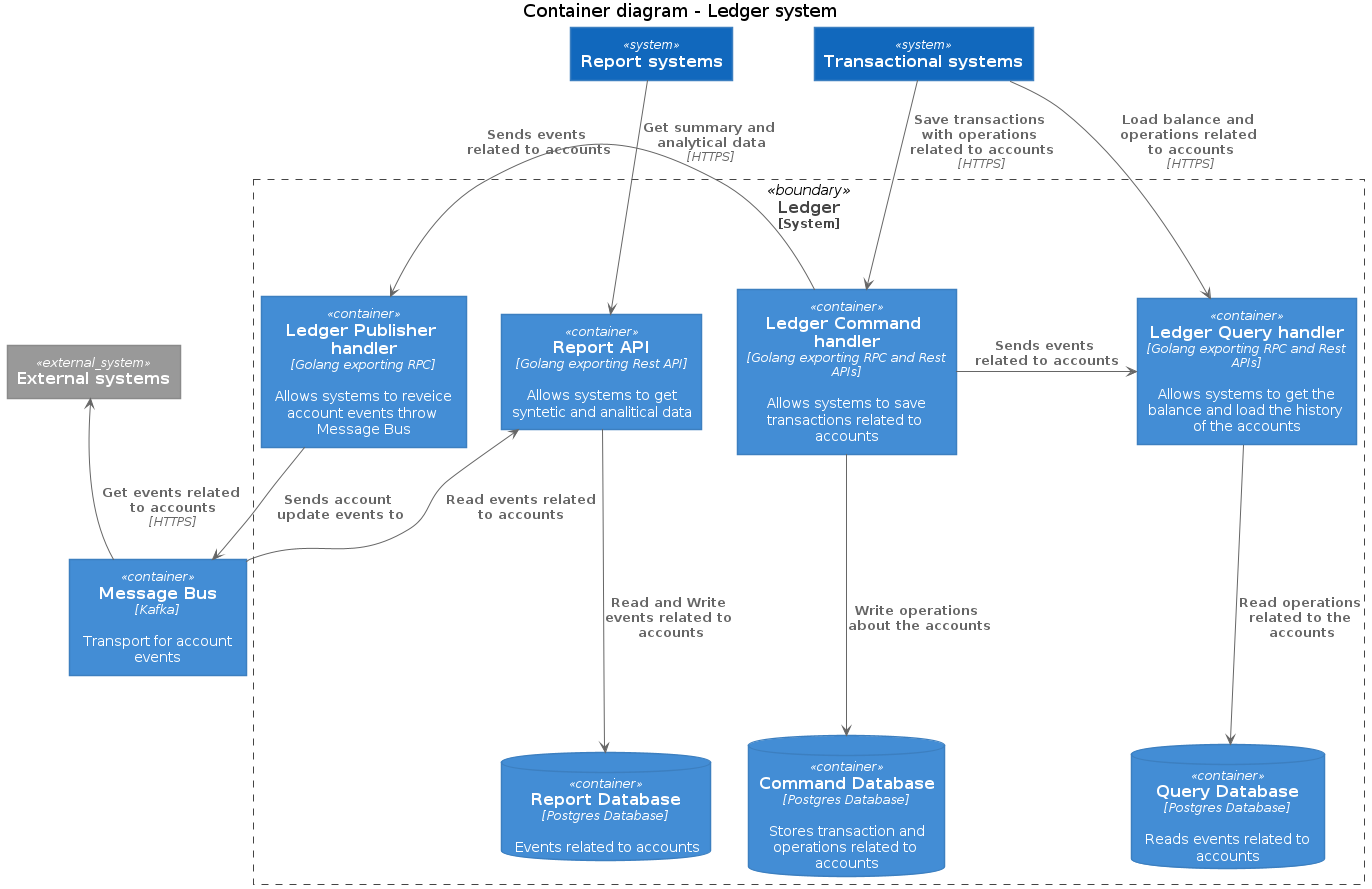

The diagram above was rendered by PlantUML. Its source (embedded in the PNG):
@startuml Basic Sample
!includeurl https://raw.githubusercontent.com/RicardoNiepel/C4-PlantUML/release/1-0/C4_Container.puml

title Container diagram - Ledger system

System(transactional_systems, "Transactional systems")
System(report_systems, "Report systems")
System_Ext(external_systems, "External systems")

System_Boundary(ledger, "Ledger") {
    Container(ledger_command_api, "Ledger Command handler", "Golang exporting RPC and Rest APIs", "Allows systems to save transactions related to accounts")
    Container(ledger_query_api, "Ledger Query handler", "Golang exporting RPC and Rest APIs", "Allows systems to get the balance and load the history of the accounts")
    Container(ledger_pub_handler, "Ledger Publisher handler", "Golang exporting RPC", "Allows systems to reveice account events throw Message Bus")
    ContainerDb(query_database, "Query Database", "Postgres Database", "Reads events related to accounts")
    ContainerDb(command_database, "Command Database", "Postgres Database", "Stores transaction and operations related to accounts")
    Container(report_api, "Report API", "Golang exporting Rest API", "Allows systems to get syntetic and analitical data")
    ContainerDb(report_database, "Report Database", "Postgres Database", "Events related to accounts")
}

Container(message_bus, "Message Bus", "Kafka", "Transport for account events")

Rel_Neighbor(ledger_pub_handler, message_bus, "Sends account update events to")

Rel(ledger_command_api, command_database, "Write operations about the accounts")
Rel(ledger_query_api, query_database, "Read operations related to the accounts")

Rel(transactional_systems, ledger_command_api, "Save transactions with operations related to accounts", "HTTPS")
Rel(transactional_systems, ledger_query_api, "Load balance and operations related to accounts", "HTTPS")

Rel(report_api, report_database, "Read and Write events related to accounts")
Rel_Back(report_api, message_bus, "Read events related to accounts")

Rel(report_systems, report_api, "Get summary and analytical data", "HTTPS")

Rel_Back(external_systems, message_bus, "Get events related to accounts", "HTTPS")

Rel_Neighbor(ledger_command_api, ledger_query_api, "Sends events related to accounts")
Rel_Neighbor(ledger_command_api, ledger_pub_handler, "Sends events related to accounts")

@enduml